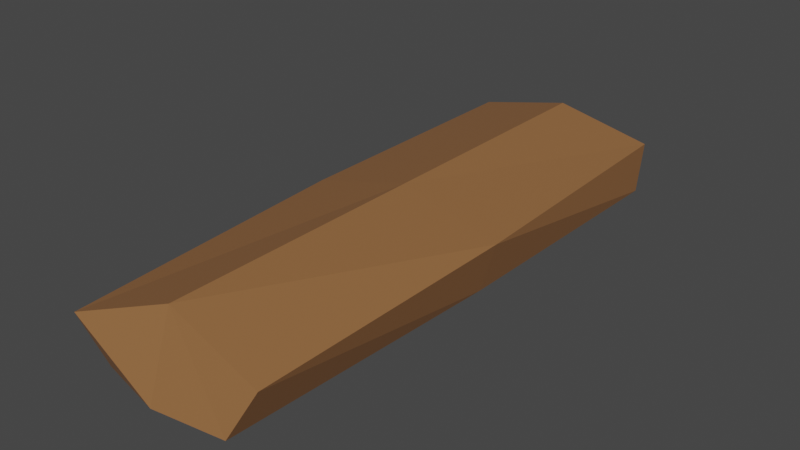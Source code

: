 # Source: woodDropable.blend  (saved by Blender 2.93.20; exported with 4.5.12 LTS)
import bpy
from mathutils import Matrix  # noqa: F401  (used for matrix-valued properties, if any)

bpy.ops.wm.read_factory_settings(use_empty=True)
scene = bpy.context.scene
scene.name = 'Scene'

# ---- collections
col_collection = bpy.data.collections.new('Collection'); scene.collection.children.link(col_collection)

# ---- materials (node trees are filled in below, after node groups)
mat_material = bpy.data.materials.new('Material')
mat_material.alpha_threshold = 0.0
mat_material.use_transparent_shadow = False
mat_material.line_color = (0.0, 0.0, 0.0, 1.0)

# ---- material node trees
mat_material.use_nodes = True; mat_material.node_tree.nodes.clear()
_N = mat_material.node_tree.nodes; _L = mat_material.node_tree.links
n0 = _N.new('ShaderNodeOutputMaterial'); n0.name = 'Material Output'; n0.location = (300, 300)
n1 = _N.new('ShaderNodeBsdfPrincipled'); n1.name = 'Principled BSDF'; n1.location = (10, 300)
n1.distribution = 'GGX'
n1.subsurface_method = 'BURLEY'
n1.inputs[0].default_value = (0.2871, 0.1304, 0.04968, 1.0)
n1.inputs[2].default_value = 0.4
n1.inputs[3].default_value = 1.45
n1.inputs[27].default_value = (0.0, 0.0, 0.0, 1.0)
n1.inputs[28].default_value = 1.0
_L.new(n1.outputs[0], n0.inputs[0])
n0.is_active_output = True

# ---- world
world_world = bpy.data.worlds.new('World'); scene.world = world_world
world_world.use_nodes = True; world_world.node_tree.nodes.clear()
_N = world_world.node_tree.nodes; _L = world_world.node_tree.links
n0 = _N.new('ShaderNodeOutputWorld'); n0.name = 'World Output'; n0.location = (300, 300)
n1 = _N.new('ShaderNodeBackground'); n1.name = 'Background'; n1.location = (10, 300)
n1.inputs[0].default_value = (0.05088, 0.05088, 0.05088, 1.0)
_L.new(n1.outputs[0], n0.inputs[0])
n0.is_active_output = True
world_world.color = (0.05088, 0.05088, 0.05088)
world_world.use_sun_shadow = False
world_world.sun_shadow_jitter_overblur = 0.0

# ---- meshes
me_cube_001 = bpy.data.meshes.new('Cube.001')
me_cube_001.from_pydata([(-0.6589, -0.9476, -1.0), (-0.8094, -1.0, 1.0), (-0.8701, 0.9594, -1.0), (-1.0, 0.9203, 1.0), (0.7032, -0.9669, -1.0), (0.8988, -0.9126, 0.6575), (0.8801, 0.9163, -1.0), (0.9028, 0.9333, 1.0), (-0.9423, 0.0, -1.0), (-1.0, 0.0, 1.0), (0.8462, 0.0, -1.0), (1.0, 0.0, 1.0), (0.0, 0.9437, -1.0), (0.0, 0.8858, 2.036), (0.0, -1.0, -1.0), (0.0, -0.909, 2.036), (0.0, 0.0, 2.036), (0.0, 0.0, -1.0)], [], [(8, 9, 3, 2), (12, 13, 7, 6), (10, 11, 5, 4), (14, 15, 1, 0), (17, 10, 4, 14), (16, 9, 1, 15), (13, 3, 9, 16), (12, 6, 10, 17), (6, 7, 11, 10), (0, 1, 9, 8), (2, 12, 17, 8), (7, 13, 16, 11), (11, 16, 15, 5), (8, 17, 14, 0), (4, 5, 15, 14), (2, 3, 13, 12)])
_uv = me_cube_001.uv_layers.new(name='UVMap')
_uv.uv.foreach_set('vector', [0.375, 0.125, 0.625, 0.125, 0.625, 0.25, 0.375, 0.25, 0.375, 0.375, 0.625, 0.375, 0.625, 0.5, 0.375, 0.5, 0.375, 0.625, 0.625, 0.625, 0.625, 0.75, 0.375, 0.75, 0.375, 0.875, 0.625, 0.875, 0.625, 1.0, 0.375, 1.0, 0.25, 0.625, 0.375, 0.625, 0.375, 0.75, 0.25, 0.75, 0.75, 0.625, 0.875, 0.625, 0.875, 0.75, 0.75, 0.75, 0.75, 0.5, 0.875, 0.5, 0.875, 0.625, 0.75, 0.625, 0.25, 0.5, 0.375, 0.5, 0.375, 0.625, 0.25, 0.625, 0.375, 0.5, 0.625, 0.5, 0.625, 0.625, 0.375, 0.625, 0.375, 0.0, 0.625, 0.0, 0.625, 0.125, 0.375, 0.125, 0.125, 0.5, 0.25, 0.5, 0.25, 0.625, 0.125, 0.625, 0.625, 0.5, 0.75, 0.5, 0.75, 0.625, 0.625, 0.625, 0.625, 0.625, 0.75, 0.625, 0.75, 0.75, 0.625, 0.75, 0.125, 0.625, 0.25, 0.625, 0.25, 0.75, 0.125, 0.75, 0.375, 0.75, 0.625, 0.75, 0.625, 0.875, 0.375, 0.875, 0.375, 0.25, 0.625, 0.25, 0.625, 0.375, 0.375, 0.375])
me_cube_001.materials.append(mat_material)
me_cube_001.use_remesh_fix_poles = True
me_cube_001.use_remesh_preserve_attributes = False
me_cube_001.update()

# ---- objects
ob_cube = bpy.data.objects.new('Cube', me_cube_001)

# ---- transforms, parenting, visibility, modifiers, constraints
ob_cube.location = (0.0, 0.0, 0.0)
ob_cube.scale = (0.3678, 1.068, 0.0932)

# ---- collection membership
col_collection.objects.link(ob_cube)

# ---- scene / render settings (as saved in the file)
scene.frame_start = 1; scene.frame_end = 250; scene.frame_set(1)
scene.render.engine = 'BLENDER_EEVEE_NEXT'
scene.cycles.use_denoising = False
scene.cycles.samples = 128
scene.cycles.sampling_pattern = 'TABULATED_SOBOL'
scene.cycles.use_adaptive_sampling = False
scene.cycles.use_light_tree = False
scene.view_settings.view_transform = 'Filmic'
bpy.context.view_layer.update()

# ---- added for rendering (the .blend has no active camera and no usable light): camera, sun
cam_auto = bpy.data.cameras.new('AutoCamera')
cam_auto.lens = 50.0
cam_auto.sensor_width = 36.0
cam_auto.clip_end = 1000.0
ob_auto_camera = bpy.data.objects.new('AutoCamera', cam_auto)
scene.collection.objects.link(ob_auto_camera)
ob_auto_camera.location = (2.06882, -2.50424, 1.70335)
ob_auto_camera.rotation_euler = (1.09748, -7.21219e-08, 0.694738)
scene.camera = ob_auto_camera
light_auto_sun = bpy.data.lights.new('AutoSun', 'SUN')
light_auto_sun.energy = 3.0
light_auto_sun.angle = 0.0523599
ob_auto_sun = bpy.data.objects.new('AutoSun', light_auto_sun)
scene.collection.objects.link(ob_auto_sun)
ob_auto_sun.rotation_euler = (0.872665, 0.174533, 0.523599)
bpy.context.view_layer.update()
